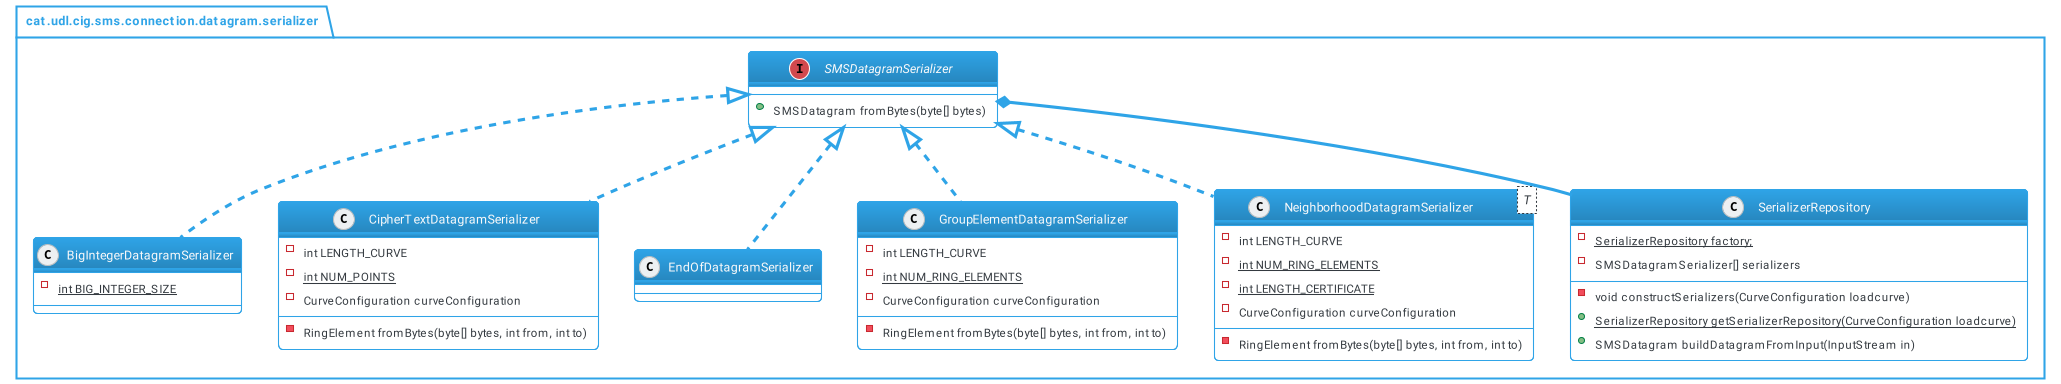

The diagram above was rendered by PlantUML. Its source (embedded in the PNG):
@startuml dtoser.puml
!include themes/puml-theme-cerulean-outline.puml
skinparam backgroundColor #FFFFFF
namespace cat.udl.cig.sms.connection.datagram.serializer{

interface SMSDatagramSerializer {
    + SMSDatagram fromBytes(byte[] bytes)
}
class BigIntegerDatagramSerializer {
    - {static} int BIG_INTEGER_SIZE
}
class CipherTextDatagramSerializer {
    - int LENGTH_CURVE
    - {static} int NUM_POINTS
    - CurveConfiguration curveConfiguration
    - RingElement fromBytes(byte[] bytes, int from, int to)
}
class EndOfDatagramSerializer {
    
}
class GroupElementDatagramSerializer {
    - int LENGTH_CURVE
    - {static} int NUM_RING_ELEMENTS
    - CurveConfiguration curveConfiguration
    - RingElement fromBytes(byte[] bytes, int from, int to)
}
class NeighborhoodDatagramSerializer<T> {
    - int LENGTH_CURVE
    - {static} int NUM_RING_ELEMENTS
    - {static} int LENGTH_CERTIFICATE
    - CurveConfiguration curveConfiguration
    - RingElement fromBytes(byte[] bytes, int from, int to)
}
class SerializerRepository {
    - {static} SerializerRepository factory;
    - SMSDatagramSerializer[] serializers
    - void constructSerializers(CurveConfiguration loadcurve)
    + {static} SerializerRepository getSerializerRepository(CurveConfiguration loadcurve)
    + SMSDatagram buildDatagramFromInput(InputStream in)
}

SMSDatagramSerializer <|.. BigIntegerDatagramSerializer
SMSDatagramSerializer <|.. CipherTextDatagramSerializer
SMSDatagramSerializer <|.. EndOfDatagramSerializer
SMSDatagramSerializer <|.. GroupElementDatagramSerializer
SMSDatagramSerializer <|.. NeighborhoodDatagramSerializer
SMSDatagramSerializer *-- SerializerRepository
}
@enduml